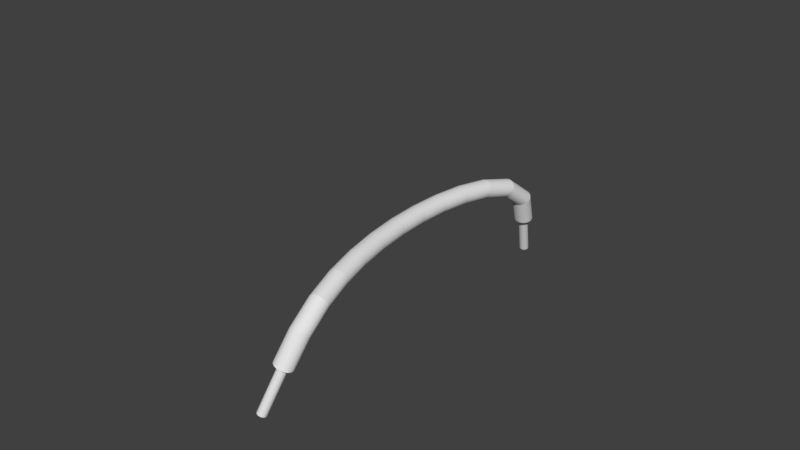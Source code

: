 # Source: Wire_Highlight.blend  (saved by Blender 2.79.0; exported with 4.5.12 LTS)
import bpy
from mathutils import Matrix  # noqa: F401  (used for matrix-valued properties, if any)

bpy.ops.wm.read_factory_settings(use_empty=True)
scene = bpy.context.scene
scene.name = 'Scene'

# ---- collections
col_collection_1 = bpy.data.collections.new('Collection 1'); scene.collection.children.link(col_collection_1)

# ---- world
world_world = bpy.data.worlds.new('World'); scene.world = world_world
world_world.color = (0.05088, 0.05088, 0.05088)
world_world.use_sun_shadow = False
world_world.sun_shadow_jitter_overblur = 0.0
world_world.cycles.sampling_method = 'MANUAL'

# ---- meshes
me_cylinder = bpy.data.meshes.new('Cylinder')
me_cylinder.from_pydata([(0.02657, 1.628, 0.3434), (0.06841, 1.514, 0.6789), (0.007408, 1.628, 0.3484), (0.04895, 1.515, 0.6812), (-0.01109, 1.632, 0.3544), (0.03031, 1.52, 0.686), (-0.02821, 1.64, 0.3613), (0.01319, 1.527, 0.693), (-0.04331, 1.651, 0.3687), (-0.001745, 1.537, 0.7019), (-0.0558, 1.665, 0.3764), (-0.01392, 1.55, 0.7125), (-0.06519, 1.681, 0.384), (-0.02287, 1.564, 0.7242), (-0.07114, 1.698, 0.3914), (-0.02825, 1.58, 0.7368), (-0.07341, 1.717, 0.3982), (-0.02985, 1.596, 0.7496), (-0.07191, 1.736, 0.4041), (-0.02761, 1.613, 0.7622), (-0.0667, 1.754, 0.4089), (-0.02162, 1.629, 0.7741), (-0.05798, 1.772, 0.4125), (-0.01211, 1.643, 0.7848), (-0.04609, 1.787, 0.4146), (0.0005564, 1.656, 0.794), (-0.03149, 1.8, 0.4153), (0.0159, 1.667, 0.8013), (-0.01472, 1.81, 0.4145), (0.03332, 1.675, 0.8063), (0.003549, 1.817, 0.4121), (0.05215, 1.68, 0.809), (0.02263, 1.82, 0.4084), (0.07166, 1.681, 0.8092), (0.04179, 1.82, 0.4035), (0.09112, 1.68, 0.8068), (0.06029, 1.816, 0.3975), (0.1098, 1.675, 0.8021), (0.07741, 1.808, 0.3906), (0.1269, 1.668, 0.7951), (0.09251, 1.797, 0.3832), (0.1418, 1.658, 0.7862), (0.105, 1.784, 0.3755), (0.154, 1.645, 0.7756), (0.1144, 1.768, 0.3678), (0.1629, 1.631, 0.7639), (0.1203, 1.75, 0.3605), (0.1683, 1.615, 0.7513), (0.1226, 1.731, 0.3537), (0.1699, 1.599, 0.7385), (0.1211, 1.712, 0.3478), (0.1677, 1.582, 0.7259), (0.1159, 1.694, 0.343), (0.1617, 1.566, 0.714), (0.1072, 1.677, 0.3394), (0.1522, 1.552, 0.7033), (0.09529, 1.661, 0.3372), (0.1395, 1.539, 0.6941), (0.08068, 1.648, 0.3366), (0.1242, 1.528, 0.6868), (0.06392, 1.638, 0.3374), (0.1068, 1.52, 0.6818), (0.04565, 1.631, 0.3397), (0.08793, 1.515, 0.6791), (0.04514, 1.304, 0.882), (0.02584, 1.308, 0.8819), (0.007183, 1.312, 0.8861), (-0.01011, 1.319, 0.8943), (-0.02539, 1.326, 0.9062), (-0.03805, 1.334, 0.9214), (-0.04762, 1.342, 0.9392), (-0.05372, 1.351, 0.9591), (-0.05612, 1.359, 0.9801), (-0.05473, 1.367, 1.002), (-0.04961, 1.374, 1.023), (-0.04094, 1.38, 1.043), (-0.02906, 1.385, 1.06), (-0.01443, 1.388, 1.076), (0.002384, 1.389, 1.088), (0.02074, 1.389, 1.096), (0.03994, 1.387, 1.1), (0.05924, 1.384, 1.1), (0.0779, 1.379, 1.096), (0.09519, 1.373, 1.088), (0.1105, 1.366, 1.076), (0.1231, 1.358, 1.061), (0.1327, 1.349, 1.043), (0.1388, 1.341, 1.023), (0.1412, 1.332, 1.002), (0.1398, 1.324, 0.9804), (0.1347, 1.317, 0.9593), (0.126, 1.311, 0.9394), (0.1141, 1.307, 0.9216), (0.09951, 1.304, 0.9064), (0.08269, 1.302, 0.8944), (0.06433, 1.302, 0.8862), (-0.007384, 1.012, 0.9818), (-0.02672, 1.016, 0.9819), (-0.04558, 1.019, 0.9864), (-0.06323, 1.024, 0.9953), (-0.07899, 1.028, 1.008), (-0.09226, 1.033, 1.025), (-0.1025, 1.037, 1.044), (-0.1094, 1.042, 1.065), (-0.1126, 1.046, 1.088), (-0.112, 1.049, 1.111), (-0.1077, 1.052, 1.134), (-0.09976, 1.054, 1.155), (-0.08854, 1.055, 1.174), (-0.07446, 1.055, 1.191), (-0.05806, 1.054, 1.204), (-0.03997, 1.052, 1.212), (-0.02089, 1.05, 1.217), (-0.001553, 1.047, 1.217), (0.0173, 1.043, 1.212), (0.03495, 1.039, 1.204), (0.05071, 1.034, 1.191), (0.06398, 1.029, 1.174), (0.07425, 1.025, 1.155), (0.08112, 1.02, 1.134), (0.08433, 1.017, 1.111), (0.08375, 1.013, 1.088), (0.07942, 1.01, 1.065), (0.07149, 1.009, 1.044), (0.06026, 1.008, 1.024), (0.04618, 1.007, 1.008), (0.02978, 1.008, 0.9952), (0.0117, 1.01, 0.9863), (-0.05154, 0.6947, 1.029), (-0.07103, 0.6968, 1.029), (-0.09008, 0.6992, 1.033), (-0.108, 0.7018, 1.043), (-0.124, 0.7044, 1.056), (-0.1376, 0.707, 1.072), (-0.1481, 0.7095, 1.092), (-0.1553, 0.7118, 1.114), (-0.1588, 0.7137, 1.137), (-0.1585, 0.7153, 1.16), (-0.1544, 0.7164, 1.183), (-0.1466, 0.717, 1.205), (-0.1355, 0.7171, 1.224), (-0.1215, 0.7167, 1.241), (-0.1052, 0.7158, 1.254), (-0.08705, 0.7144, 1.262), (-0.06788, 0.7126, 1.267), (-0.04839, 0.7104, 1.267), (-0.02934, 0.708, 1.262), (-0.01146, 0.7054, 1.253), (0.00457, 0.7028, 1.24), (0.01813, 0.7002, 1.223), (0.0287, 0.6977, 1.203), (0.03587, 0.6954, 1.182), (0.03936, 0.6935, 1.159), (0.03905, 0.692, 1.135), (0.03495, 0.6909, 1.112), (0.0272, 0.6902, 1.091), (0.01612, 0.6901, 1.071), (0.002122, 0.6906, 1.055), (-0.01425, 0.6915, 1.042), (-0.03237, 0.6929, 1.033), (-0.07695, 0.3679, 1.05), (-0.09653, 0.3688, 1.051), (-0.1157, 0.3698, 1.055), (-0.1337, 0.3709, 1.065), (-0.1498, 0.3721, 1.078), (-0.1635, 0.3732, 1.095), (-0.1742, 0.3743, 1.114), (-0.1815, 0.3753, 1.136), (-0.1851, 0.3761, 1.159), (-0.1848, 0.3768, 1.183), (-0.1808, 0.3773, 1.206), (-0.173, 0.3776, 1.227), (-0.162, 0.3777, 1.247), (-0.1479, 0.3776, 1.263), (-0.1315, 0.3772, 1.276), (-0.1133, 0.3766, 1.285), (-0.09409, 0.3759, 1.289), (-0.07451, 0.375, 1.289), (-0.05535, 0.374, 1.284), (-0.03735, 0.3729, 1.275), (-0.02121, 0.3717, 1.262), (-0.007529, 0.3706, 1.245), (0.00315, 0.3695, 1.225), (0.01042, 0.3685, 1.203), (0.01401, 0.3677, 1.18), (0.01377, 0.367, 1.157), (0.00971, 0.3665, 1.134), (0.001994, 0.3662, 1.112), (-0.009085, 0.3661, 1.093), (-0.0231, 0.3663, 1.076), (-0.03952, 0.3666, 1.063), (-0.0577, 0.3672, 1.055), (-0.08145, 0.03787, 1.059), (-0.101, 0.03752, 1.06), (-0.1202, 0.03722, 1.064), (-0.1382, 0.03698, 1.074), (-0.1544, 0.03681, 1.087), (-0.1681, 0.03671, 1.104), (-0.1788, 0.0367, 1.123), (-0.1861, 0.03676, 1.145), (-0.1897, 0.0369, 1.168), (-0.1894, 0.03712, 1.192), (-0.1854, 0.0374, 1.215), (-0.1777, 0.03773, 1.237), (-0.1666, 0.0381, 1.256), (-0.1526, 0.0385, 1.272), (-0.1362, 0.03891, 1.285), (-0.118, 0.03931, 1.294), (-0.09869, 0.03969, 1.298), (-0.07909, 0.04004, 1.298), (-0.05991, 0.04034, 1.293), (-0.04189, 0.04058, 1.284), (-0.02573, 0.04075, 1.271), (-0.01203, 0.04085, 1.254), (-0.001337, 0.04086, 1.234), (0.005948, 0.0408, 1.212), (0.009544, 0.04066, 1.189), (0.009311, 0.04044, 1.166), (0.00526, 0.04017, 1.143), (-0.002455, 0.03983, 1.121), (-0.01354, 0.03946, 1.102), (-0.02756, 0.03906, 1.085), (-0.04399, 0.03866, 1.072), (-0.06218, 0.03825, 1.064), (-0.06536, -0.2924, 1.059), (-0.0849, -0.294, 1.06), (-0.104, -0.2955, 1.065), (-0.122, -0.297, 1.074), (-0.1381, -0.2983, 1.087), (-0.1517, -0.2995, 1.104), (-0.1624, -0.3005, 1.124), (-0.1696, -0.3013, 1.145), (-0.1732, -0.3017, 1.169), (-0.1729, -0.3019, 1.192), (-0.1689, -0.3018, 1.215), (-0.1612, -0.3014, 1.237), (-0.1501, -0.3007, 1.256), (-0.1361, -0.2997, 1.273), (-0.1197, -0.2985, 1.285), (-0.1016, -0.2972, 1.294), (-0.08235, -0.2957, 1.298), (-0.06281, -0.2942, 1.298), (-0.04369, -0.2927, 1.293), (-0.02573, -0.2912, 1.284), (-0.009619, -0.2898, 1.271), (0.004021, -0.2886, 1.254), (0.01467, -0.2876, 1.234), (0.02192, -0.2869, 1.212), (0.02548, -0.2864, 1.189), (0.02523, -0.2862, 1.166), (0.02117, -0.2864, 1.143), (0.01346, -0.2868, 1.121), (0.002394, -0.2875, 1.102), (-0.0116, -0.2884, 1.085), (-0.02799, -0.2896, 1.072), (-0.04614, -0.291, 1.064), (-0.03059, -0.6207, 1.051), (-0.05002, -0.6233, 1.051), (-0.06902, -0.626, 1.056), (-0.08685, -0.6286, 1.065), (-0.1028, -0.6311, 1.078), (-0.1164, -0.6335, 1.095), (-0.1269, -0.6354, 1.115), (-0.1341, -0.6371, 1.137), (-0.1376, -0.6382, 1.16), (-0.1372, -0.6389, 1.183), (-0.1332, -0.639, 1.206), (-0.1254, -0.6387, 1.228), (-0.1144, -0.6378, 1.247), (-0.1004, -0.6364, 1.264), (-0.08411, -0.6346, 1.277), (-0.06604, -0.6325, 1.285), (-0.04693, -0.6301, 1.29), (-0.0275, -0.6275, 1.289), (-0.008498, -0.6248, 1.285), (0.009337, -0.6222, 1.275), (0.02532, -0.6197, 1.262), (0.03885, -0.6174, 1.245), (0.04939, -0.6154, 1.226), (0.05654, -0.6138, 1.204), (0.06003, -0.6126, 1.181), (0.05973, -0.6119, 1.157), (0.05564, -0.6118, 1.134), (0.04792, -0.6122, 1.113), (0.03687, -0.613, 1.093), (0.02292, -0.6144, 1.077), (0.006593, -0.6162, 1.064), (-0.01148, -0.6183, 1.055), (0.02026, -0.9448, 1.029), (0.0009682, -0.9483, 1.029), (-0.01787, -0.952, 1.034), (-0.03553, -0.9557, 1.043), (-0.05133, -0.9595, 1.056), (-0.06466, -0.963, 1.073), (-0.07502, -0.9661, 1.093), (-0.082, -0.9689, 1.115), (-0.08533, -0.971, 1.138), (-0.08489, -0.9725, 1.161), (-0.0807, -0.9733, 1.184), (-0.07291, -0.9733, 1.206), (-0.06183, -0.9727, 1.225), (-0.04788, -0.9713, 1.241), (-0.03159, -0.9692, 1.254), (-0.0136, -0.9666, 1.263), (0.005406, -0.9635, 1.267), (0.0247, -0.96, 1.267), (0.04354, -0.9563, 1.262), (0.06119, -0.9525, 1.253), (0.07699, -0.9488, 1.24), (0.09033, -0.9453, 1.223), (0.1007, -0.9421, 1.204), (0.1077, -0.9394, 1.182), (0.111, -0.9373, 1.159), (0.1106, -0.9358, 1.136), (0.1064, -0.935, 1.113), (0.09858, -0.9349, 1.091), (0.0875, -0.9356, 1.072), (0.07355, -0.937, 1.055), (0.05726, -0.9391, 1.042), (0.03927, -0.9417, 1.033), (0.0823, -1.261, 0.9842), (0.06311, -1.265, 0.9843), (0.04443, -1.27, 0.989), (0.027, -1.275, 0.998), (0.01146, -1.28, 1.011), (-0.001575, -1.285, 1.027), (-0.01161, -1.29, 1.047), (-0.01826, -1.294, 1.068), (-0.02126, -1.298, 1.091), (-0.02051, -1.301, 1.114), (-0.01603, -1.303, 1.137), (-0.007987, -1.304, 1.158), (0.0033, -1.305, 1.178), (0.0174, -1.304, 1.194), (0.03377, -1.302, 1.207), (0.05179, -1.3, 1.216), (0.07076, -1.297, 1.22), (0.08994, -1.293, 1.22), (0.1086, -1.288, 1.215), (0.1261, -1.283, 1.206), (0.1416, -1.278, 1.193), (0.1546, -1.273, 1.177), (0.1647, -1.268, 1.157), (0.1713, -1.264, 1.136), (0.1743, -1.26, 1.113), (0.1736, -1.257, 1.09), (0.1691, -1.255, 1.067), (0.161, -1.253, 1.046), (0.1498, -1.253, 1.026), (0.1357, -1.254, 1.01), (0.1193, -1.255, 0.9974), (0.1013, -1.258, 0.9886), (0.1443, -1.56, 0.8944), (0.1251, -1.564, 0.8946), (0.1065, -1.569, 0.8992), (0.0893, -1.575, 0.9078), (0.07412, -1.582, 0.9203), (0.06156, -1.589, 0.9361), (0.05209, -1.596, 0.9546), (0.04609, -1.604, 0.9751), (0.04378, -1.611, 0.9968), (0.04525, -1.618, 1.019), (0.05044, -1.623, 1.041), (0.05916, -1.628, 1.061), (0.07107, -1.631, 1.079), (0.08571, -1.633, 1.095), (0.1025, -1.634, 1.107), (0.1209, -1.633, 1.115), (0.14, -1.63, 1.119), (0.1592, -1.627, 1.119), (0.1778, -1.622, 1.114), (0.195, -1.616, 1.106), (0.2102, -1.609, 1.093), (0.2228, -1.602, 1.077), (0.2322, -1.594, 1.059), (0.2382, -1.587, 1.038), (0.2406, -1.579, 1.017), (0.2391, -1.573, 0.9945), (0.2339, -1.567, 0.9729), (0.2252, -1.562, 0.9525), (0.2133, -1.559, 0.9343), (0.1986, -1.557, 0.9188), (0.1818, -1.557, 0.9067), (0.1635, -1.558, 0.8985), (0.1756, -1.802, 0.7186), (0.1562, -1.804, 0.7207), (0.1375, -1.808, 0.7259), (0.1204, -1.815, 0.734), (0.1055, -1.824, 0.7448), (0.09339, -1.835, 0.7577), (0.08451, -1.847, 0.7724), (0.0792, -1.861, 0.7881), (0.07767, -1.875, 0.8044), (0.07999, -1.889, 0.8207), (0.08606, -1.902, 0.8361), (0.09565, -1.915, 0.8503), (0.1084, -1.926, 0.8626), (0.1238, -1.934, 0.8726), (0.1413, -1.941, 0.8799), (0.1601, -1.945, 0.8842), (0.1797, -1.946, 0.8853), (0.1991, -1.944, 0.8832), (0.2178, -1.94, 0.878), (0.2349, -1.933, 0.8699), (0.2498, -1.924, 0.8591), (0.2619, -1.913, 0.8462), (0.2708, -1.901, 0.8316), (0.2761, -1.887, 0.8158), (0.2776, -1.873, 0.7995), (0.2753, -1.859, 0.7833), (0.2692, -1.846, 0.7678), (0.2596, -1.833, 0.7536), (0.2469, -1.823, 0.7413), (0.2315, -1.814, 0.7313), (0.214, -1.807, 0.724), (0.1952, -1.803, 0.7197), (0.1304, -1.93, 0.426), (0.1116, -1.93, 0.4326), (0.09327, -1.933, 0.4401), (0.07621, -1.94, 0.4484), (0.06103, -1.95, 0.457), (0.04833, -1.963, 0.4657), (0.03858, -1.979, 0.4741), (0.03216, -1.996, 0.4819), (0.02932, -2.014, 0.4887), (0.03017, -2.033, 0.4944), (0.03467, -2.052, 0.4988), (0.04266, -2.07, 0.5015), (0.05382, -2.086, 0.5026), (0.06772, -2.1, 0.502), (0.08384, -2.111, 0.4997), (0.1016, -2.119, 0.4959), (0.1202, -2.123, 0.4905), (0.139, -2.123, 0.484), (0.1573, -2.12, 0.4764), (0.1743, -2.113, 0.4682), (0.1895, -2.103, 0.4596), (0.2022, -2.09, 0.4509), (0.212, -2.075, 0.4425), (0.2184, -2.057, 0.4347), (0.2212, -2.039, 0.4278), (0.2204, -2.02, 0.4221), (0.2159, -2.001, 0.4178), (0.2079, -1.983, 0.4151), (0.1967, -1.967, 0.414), (0.1828, -1.953, 0.4146), (0.1667, -1.942, 0.4168), (0.149, -1.935, 0.4207), (-0.05846, 1.858, -0.2384), (0.05527, 1.613, 0.5694), (-0.06804, 1.858, -0.2359), (0.04565, 1.613, 0.5717), (-0.07729, 1.86, -0.2329), (0.03638, 1.615, 0.5745), (-0.08585, 1.864, -0.2295), (0.02782, 1.619, 0.578), (-0.0934, 1.869, -0.2258), (0.02029, 1.624, 0.5818), (-0.09964, 1.876, -0.222), (0.01408, 1.631, 0.5859), (-0.1043, 1.884, -0.2181), (0.00944, 1.639, 0.59), (-0.1073, 1.893, -0.2145), (0.006537, 1.648, 0.5941), (-0.1084, 1.902, -0.2111), (0.005485, 1.657, 0.598), (-0.1077, 1.912, -0.2081), (0.006326, 1.666, 0.6015), (-0.1051, 1.921, -0.2057), (0.009026, 1.675, 0.6045), (-0.1007, 1.93, -0.2039), (0.01348, 1.684, 0.6069), (-0.09479, 1.937, -0.2028), (0.01952, 1.692, 0.6086), (-0.08749, 1.944, -0.2025), (0.02692, 1.698, 0.6095), (-0.07911, 1.949, -0.2029), (0.03538, 1.703, 0.6095), (-0.06997, 1.952, -0.2041), (0.04459, 1.706, 0.6088), (-0.06043, 1.954, -0.2059), (0.05419, 1.708, 0.6073), (-0.05085, 1.954, -0.2084), (0.0638, 1.707, 0.605), (-0.0416, 1.952, -0.2114), (0.07307, 1.705, 0.6021), (-0.03304, 1.948, -0.2148), (0.08163, 1.702, 0.5987), (-0.02549, 1.942, -0.2186), (0.08916, 1.696, 0.5949), (-0.01925, 1.936, -0.2224), (0.09537, 1.689, 0.5908), (-0.01455, 1.928, -0.2262), (0.1, 1.681, 0.5867), (-0.01158, 1.919, -0.2299), (0.1029, 1.673, 0.5826), (-0.01044, 1.909, -0.2333), (0.104, 1.664, 0.5787), (-0.01119, 1.9, -0.2363), (0.1031, 1.654, 0.5752), (-0.0138, 1.891, -0.2387), (0.1004, 1.645, 0.5722), (-0.01815, 1.882, -0.2404), (0.09597, 1.637, 0.5698), (-0.0241, 1.874, -0.2415), (0.08993, 1.629, 0.5681), (-0.0314, 1.868, -0.2419), (0.08253, 1.623, 0.5672), (-0.03978, 1.863, -0.2414), (0.07407, 1.618, 0.5671), (-0.04892, 1.859, -0.2403), (0.06486, 1.614, 0.5679), (0.167, -1.913, 0.64), (0.0001532, -2.151, -0.1492), (0.1573, -1.913, 0.6421), (-0.009256, -2.15, -0.1459), (0.148, -1.915, 0.6452), (-0.0184, -2.152, -0.1421), (0.1395, -1.918, 0.6493), (-0.02693, -2.155, -0.138), (0.132, -1.923, 0.6541), (-0.03452, -2.16, -0.1337), (0.1258, -1.929, 0.6594), (-0.04087, -2.167, -0.1294), (0.1213, -1.936, 0.6652), (-0.04575, -2.175, -0.1252), (0.1185, -1.944, 0.671), (-0.04896, -2.183, -0.1213), (0.1175, -1.953, 0.6768), (-0.05038, -2.193, -0.1178), (0.1184, -1.961, 0.6823), (-0.04995, -2.202, -0.115), (0.1213, -1.97, 0.6873), (-0.0477, -2.211, -0.1128), (0.1258, -1.978, 0.6916), (-0.04371, -2.22, -0.1114), (0.132, -1.985, 0.695), (-0.03813, -2.228, -0.1109), (0.1394, -1.991, 0.6974), (-0.03118, -2.235, -0.1112), (0.148, -1.996, 0.6987), (-0.02312, -2.241, -0.1123), (0.1573, -1.999, 0.6988), (-0.01426, -2.245, -0.1143), (0.1669, -2.0, 0.6978), (-0.004949, -2.247, -0.1169), (0.1765, -2.0, 0.6957), (0.00446, -2.247, -0.1202), (0.1858, -1.998, 0.6926), (0.01361, -2.245, -0.124), (0.1944, -1.995, 0.6886), (0.02214, -2.242, -0.1281), (0.2019, -1.99, 0.6838), (0.02972, -2.237, -0.1324), (0.208, -1.984, 0.6784), (0.03608, -2.23, -0.1368), (0.2126, -1.977, 0.6727), (0.04095, -2.223, -0.141), (0.2154, -1.969, 0.6668), (0.04416, -2.214, -0.1448), (0.2164, -1.96, 0.661), (0.04558, -2.205, -0.1483), (0.2154, -1.952, 0.6555), (0.04516, -2.195, -0.1511), (0.2126, -1.943, 0.6505), (0.04291, -2.186, -0.1533), (0.208, -1.935, 0.6463), (0.03891, -2.177, -0.1547), (0.2019, -1.928, 0.6429), (0.03333, -2.169, -0.1552), (0.1944, -1.922, 0.6405), (0.02638, -2.162, -0.1549), (0.1859, -1.917, 0.6392), (0.01832, -2.157, -0.1538), (0.1766, -1.914, 0.639), (0.009464, -2.153, -0.1518)], [], [(0, 1, 3, 2), (2, 3, 5, 4), (4, 5, 7, 6), (6, 7, 9, 8), (8, 9, 11, 10), (10, 11, 13, 12), (12, 13, 15, 14), (14, 15, 17, 16), (16, 17, 19, 18), (18, 19, 21, 20), (20, 21, 23, 22), (22, 23, 25, 24), (24, 25, 27, 26), (26, 27, 29, 28), (28, 29, 31, 30), (30, 31, 33, 32), (32, 33, 35, 34), (34, 35, 37, 36), (36, 37, 39, 38), (38, 39, 41, 40), (40, 41, 43, 42), (42, 43, 45, 44), (44, 45, 47, 46), (46, 47, 49, 48), (48, 49, 51, 50), (50, 51, 53, 52), (52, 53, 55, 54), (54, 55, 57, 56), (56, 57, 59, 58), (58, 59, 61, 60), (3, 1, 63, 61, 59, 57, 55, 53, 51, 49, 47, 45, 43, 41, 39, 37, 35, 33, 31, 29, 27, 25, 23, 21, 19, 17, 15, 13, 11, 9, 7, 5), (60, 61, 63, 62), (62, 63, 1, 0), (0, 2, 4, 6, 8, 10, 12, 14, 16, 18, 20, 22, 24, 26, 28, 30, 32, 34, 36, 38, 40, 42, 44, 46, 48, 50, 52, 54, 56, 58, 60, 62), (1, 64, 65, 3), (3, 65, 66, 5), (5, 66, 67, 7), (7, 67, 68, 9), (9, 68, 69, 11), (11, 69, 70, 13), (13, 70, 71, 15), (15, 71, 72, 17), (17, 72, 73, 19), (19, 73, 74, 21), (21, 74, 75, 23), (23, 75, 76, 25), (25, 76, 77, 27), (27, 77, 78, 29), (29, 78, 79, 31), (31, 79, 80, 33), (33, 80, 81, 35), (35, 81, 82, 37), (37, 82, 83, 39), (39, 83, 84, 41), (41, 84, 85, 43), (43, 85, 86, 45), (45, 86, 87, 47), (47, 87, 88, 49), (49, 88, 89, 51), (51, 89, 90, 53), (53, 90, 91, 55), (55, 91, 92, 57), (57, 92, 93, 59), (59, 93, 94, 61), (65, 64, 95, 94, 93, 92, 91, 90, 89, 88, 87, 86, 85, 84, 83, 82, 81, 80, 79, 78, 77, 76, 75, 74, 73, 72, 71, 70, 69, 68, 67, 66), (61, 94, 95, 63), (63, 95, 64, 1), (64, 96, 97, 65), (65, 97, 98, 66), (66, 98, 99, 67), (67, 99, 100, 68), (68, 100, 101, 69), (69, 101, 102, 70), (70, 102, 103, 71), (71, 103, 104, 72), (72, 104, 105, 73), (73, 105, 106, 74), (74, 106, 107, 75), (75, 107, 108, 76), (76, 108, 109, 77), (77, 109, 110, 78), (78, 110, 111, 79), (79, 111, 112, 80), (80, 112, 113, 81), (81, 113, 114, 82), (82, 114, 115, 83), (83, 115, 116, 84), (84, 116, 117, 85), (85, 117, 118, 86), (86, 118, 119, 87), (87, 119, 120, 88), (88, 120, 121, 89), (89, 121, 122, 90), (90, 122, 123, 91), (91, 123, 124, 92), (92, 124, 125, 93), (93, 125, 126, 94), (97, 96, 127, 126, 125, 124, 123, 122, 121, 120, 119, 118, 117, 116, 115, 114, 113, 112, 111, 110, 109, 108, 107, 106, 105, 104, 103, 102, 101, 100, 99, 98), (94, 126, 127, 95), (95, 127, 96, 64), (96, 128, 129, 97), (97, 129, 130, 98), (98, 130, 131, 99), (99, 131, 132, 100), (100, 132, 133, 101), (101, 133, 134, 102), (102, 134, 135, 103), (103, 135, 136, 104), (104, 136, 137, 105), (105, 137, 138, 106), (106, 138, 139, 107), (107, 139, 140, 108), (108, 140, 141, 109), (109, 141, 142, 110), (110, 142, 143, 111), (111, 143, 144, 112), (112, 144, 145, 113), (113, 145, 146, 114), (114, 146, 147, 115), (115, 147, 148, 116), (116, 148, 149, 117), (117, 149, 150, 118), (118, 150, 151, 119), (119, 151, 152, 120), (120, 152, 153, 121), (121, 153, 154, 122), (122, 154, 155, 123), (123, 155, 156, 124), (124, 156, 157, 125), (125, 157, 158, 126), (129, 128, 159, 158, 157, 156, 155, 154, 153, 152, 151, 150, 149, 148, 147, 146, 145, 144, 143, 142, 141, 140, 139, 138, 137, 136, 135, 134, 133, 132, 131, 130), (126, 158, 159, 127), (127, 159, 128, 96), (128, 160, 161, 129), (129, 161, 162, 130), (130, 162, 163, 131), (131, 163, 164, 132), (132, 164, 165, 133), (133, 165, 166, 134), (134, 166, 167, 135), (135, 167, 168, 136), (136, 168, 169, 137), (137, 169, 170, 138), (138, 170, 171, 139), (139, 171, 172, 140), (140, 172, 173, 141), (141, 173, 174, 142), (142, 174, 175, 143), (143, 175, 176, 144), (144, 176, 177, 145), (145, 177, 178, 146), (146, 178, 179, 147), (147, 179, 180, 148), (148, 180, 181, 149), (149, 181, 182, 150), (150, 182, 183, 151), (151, 183, 184, 152), (152, 184, 185, 153), (153, 185, 186, 154), (154, 186, 187, 155), (155, 187, 188, 156), (156, 188, 189, 157), (157, 189, 190, 158), (161, 160, 191, 190, 189, 188, 187, 186, 185, 184, 183, 182, 181, 180, 179, 178, 177, 176, 175, 174, 173, 172, 171, 170, 169, 168, 167, 166, 165, 164, 163, 162), (158, 190, 191, 159), (159, 191, 160, 128), (160, 192, 193, 161), (161, 193, 194, 162), (162, 194, 195, 163), (163, 195, 196, 164), (164, 196, 197, 165), (165, 197, 198, 166), (166, 198, 199, 167), (167, 199, 200, 168), (168, 200, 201, 169), (169, 201, 202, 170), (170, 202, 203, 171), (171, 203, 204, 172), (172, 204, 205, 173), (173, 205, 206, 174), (174, 206, 207, 175), (175, 207, 208, 176), (176, 208, 209, 177), (177, 209, 210, 178), (178, 210, 211, 179), (179, 211, 212, 180), (180, 212, 213, 181), (181, 213, 214, 182), (182, 214, 215, 183), (183, 215, 216, 184), (184, 216, 217, 185), (185, 217, 218, 186), (186, 218, 219, 187), (187, 219, 220, 188), (188, 220, 221, 189), (189, 221, 222, 190), (193, 192, 223, 222, 221, 220, 219, 218, 217, 216, 215, 214, 213, 212, 211, 210, 209, 208, 207, 206, 205, 204, 203, 202, 201, 200, 199, 198, 197, 196, 195, 194), (190, 222, 223, 191), (191, 223, 192, 160), (192, 224, 225, 193), (193, 225, 226, 194), (194, 226, 227, 195), (195, 227, 228, 196), (196, 228, 229, 197), (197, 229, 230, 198), (198, 230, 231, 199), (199, 231, 232, 200), (200, 232, 233, 201), (201, 233, 234, 202), (202, 234, 235, 203), (203, 235, 236, 204), (204, 236, 237, 205), (205, 237, 238, 206), (206, 238, 239, 207), (207, 239, 240, 208), (208, 240, 241, 209), (209, 241, 242, 210), (210, 242, 243, 211), (211, 243, 244, 212), (212, 244, 245, 213), (213, 245, 246, 214), (214, 246, 247, 215), (215, 247, 248, 216), (216, 248, 249, 217), (217, 249, 250, 218), (218, 250, 251, 219), (219, 251, 252, 220), (220, 252, 253, 221), (221, 253, 254, 222), (225, 224, 255, 254, 253, 252, 251, 250, 249, 248, 247, 246, 245, 244, 243, 242, 241, 240, 239, 238, 237, 236, 235, 234, 233, 232, 231, 230, 229, 228, 227, 226), (222, 254, 255, 223), (223, 255, 224, 192), (224, 256, 257, 225), (225, 257, 258, 226), (226, 258, 259, 227), (227, 259, 260, 228), (228, 260, 261, 229), (229, 261, 262, 230), (230, 262, 263, 231), (231, 263, 264, 232), (232, 264, 265, 233), (233, 265, 266, 234), (234, 266, 267, 235), (235, 267, 268, 236), (236, 268, 269, 237), (237, 269, 270, 238), (238, 270, 271, 239), (239, 271, 272, 240), (240, 272, 273, 241), (241, 273, 274, 242), (242, 274, 275, 243), (243, 275, 276, 244), (244, 276, 277, 245), (245, 277, 278, 246), (246, 278, 279, 247), (247, 279, 280, 248), (248, 280, 281, 249), (249, 281, 282, 250), (250, 282, 283, 251), (251, 283, 284, 252), (252, 284, 285, 253), (253, 285, 286, 254), (257, 256, 287, 286, 285, 284, 283, 282, 281, 280, 279, 278, 277, 276, 275, 274, 273, 272, 271, 270, 269, 268, 267, 266, 265, 264, 263, 262, 261, 260, 259, 258), (254, 286, 287, 255), (255, 287, 256, 224), (256, 288, 289, 257), (257, 289, 290, 258), (258, 290, 291, 259), (259, 291, 292, 260), (260, 292, 293, 261), (261, 293, 294, 262), (262, 294, 295, 263), (263, 295, 296, 264), (264, 296, 297, 265), (265, 297, 298, 266), (266, 298, 299, 267), (267, 299, 300, 268), (268, 300, 301, 269), (269, 301, 302, 270), (270, 302, 303, 271), (271, 303, 304, 272), (272, 304, 305, 273), (273, 305, 306, 274), (274, 306, 307, 275), (275, 307, 308, 276), (276, 308, 309, 277), (277, 309, 310, 278), (278, 310, 311, 279), (279, 311, 312, 280), (280, 312, 313, 281), (281, 313, 314, 282), (282, 314, 315, 283), (283, 315, 316, 284), (284, 316, 317, 285), (285, 317, 318, 286), (289, 288, 319, 318, 317, 316, 315, 314, 313, 312, 311, 310, 309, 308, 307, 306, 305, 304, 303, 302, 301, 300, 299, 298, 297, 296, 295, 294, 293, 292, 291, 290), (286, 318, 319, 287), (287, 319, 288, 256), (288, 320, 321, 289), (289, 321, 322, 290), (290, 322, 323, 291), (291, 323, 324, 292), (292, 324, 325, 293), (293, 325, 326, 294), (294, 326, 327, 295), (295, 327, 328, 296), (296, 328, 329, 297), (297, 329, 330, 298), (298, 330, 331, 299), (299, 331, 332, 300), (300, 332, 333, 301), (301, 333, 334, 302), (302, 334, 335, 303), (303, 335, 336, 304), (304, 336, 337, 305), (305, 337, 338, 306), (306, 338, 339, 307), (307, 339, 340, 308), (308, 340, 341, 309), (309, 341, 342, 310), (310, 342, 343, 311), (311, 343, 344, 312), (312, 344, 345, 313), (313, 345, 346, 314), (314, 346, 347, 315), (315, 347, 348, 316), (316, 348, 349, 317), (317, 349, 350, 318), (321, 320, 351, 350, 349, 348, 347, 346, 345, 344, 343, 342, 341, 340, 339, 338, 337, 336, 335, 334, 333, 332, 331, 330, 329, 328, 327, 326, 325, 324, 323, 322), (318, 350, 351, 319), (319, 351, 320, 288), (320, 352, 353, 321), (321, 353, 354, 322), (322, 354, 355, 323), (323, 355, 356, 324), (324, 356, 357, 325), (325, 357, 358, 326), (326, 358, 359, 327), (327, 359, 360, 328), (328, 360, 361, 329), (329, 361, 362, 330), (330, 362, 363, 331), (331, 363, 364, 332), (332, 364, 365, 333), (333, 365, 366, 334), (334, 366, 367, 335), (335, 367, 368, 336), (336, 368, 369, 337), (337, 369, 370, 338), (338, 370, 371, 339), (339, 371, 372, 340), (340, 372, 373, 341), (341, 373, 374, 342), (342, 374, 375, 343), (343, 375, 376, 344), (344, 376, 377, 345), (345, 377, 378, 346), (346, 378, 379, 347), (347, 379, 380, 348), (348, 380, 381, 349), (349, 381, 382, 350), (353, 352, 383, 382, 381, 380, 379, 378, 377, 376, 375, 374, 373, 372, 371, 370, 369, 368, 367, 366, 365, 364, 363, 362, 361, 360, 359, 358, 357, 356, 355, 354), (350, 382, 383, 351), (351, 383, 352, 320), (352, 384, 385, 353), (353, 385, 386, 354), (354, 386, 387, 355), (355, 387, 388, 356), (356, 388, 389, 357), (357, 389, 390, 358), (358, 390, 391, 359), (359, 391, 392, 360), (360, 392, 393, 361), (361, 393, 394, 362), (362, 394, 395, 363), (363, 395, 396, 364), (364, 396, 397, 365), (365, 397, 398, 366), (366, 398, 399, 367), (367, 399, 400, 368), (368, 400, 401, 369), (369, 401, 402, 370), (370, 402, 403, 371), (371, 403, 404, 372), (372, 404, 405, 373), (373, 405, 406, 374), (374, 406, 407, 375), (375, 407, 408, 376), (376, 408, 409, 377), (377, 409, 410, 378), (378, 410, 411, 379), (379, 411, 412, 380), (380, 412, 413, 381), (381, 413, 414, 382), (385, 384, 415, 414, 413, 412, 411, 410, 409, 408, 407, 406, 405, 404, 403, 402, 401, 400, 399, 398, 397, 396, 395, 394, 393, 392, 391, 390, 389, 388, 387, 386), (382, 414, 415, 383), (383, 415, 384, 352), (384, 416, 417, 385), (385, 417, 418, 386), (386, 418, 419, 387), (387, 419, 420, 388), (388, 420, 421, 389), (389, 421, 422, 390), (390, 422, 423, 391), (391, 423, 424, 392), (392, 424, 425, 393), (393, 425, 426, 394), (394, 426, 427, 395), (395, 427, 428, 396), (396, 428, 429, 397), (397, 429, 430, 398), (398, 430, 431, 399), (399, 431, 432, 400), (400, 432, 433, 401), (401, 433, 434, 402), (402, 434, 435, 403), (403, 435, 436, 404), (404, 436, 437, 405), (405, 437, 438, 406), (406, 438, 439, 407), (407, 439, 440, 408), (408, 440, 441, 409), (409, 441, 442, 410), (410, 442, 443, 411), (411, 443, 444, 412), (412, 444, 445, 413), (413, 445, 446, 414), (417, 416, 447, 446, 445, 444, 443, 442, 441, 440, 439, 438, 437, 436, 435, 434, 433, 432, 431, 430, 429, 428, 427, 426, 425, 424, 423, 422, 421, 420, 419, 418), (414, 446, 447, 415), (415, 447, 416, 384), (448, 449, 451, 450), (450, 451, 453, 452), (452, 453, 455, 454), (454, 455, 457, 456), (456, 457, 459, 458), (458, 459, 461, 460), (460, 461, 463, 462), (462, 463, 465, 464), (464, 465, 467, 466), (466, 467, 469, 468), (468, 469, 471, 470), (470, 471, 473, 472), (472, 473, 475, 474), (474, 475, 477, 476), (476, 477, 479, 478), (478, 479, 481, 480), (480, 481, 483, 482), (482, 483, 485, 484), (484, 485, 487, 486), (486, 487, 489, 488), (488, 489, 491, 490), (490, 491, 493, 492), (492, 493, 495, 494), (494, 495, 497, 496), (496, 497, 499, 498), (498, 499, 501, 500), (500, 501, 503, 502), (502, 503, 505, 504), (504, 505, 507, 506), (506, 507, 509, 508), (451, 449, 511, 509, 507, 505, 503, 501, 499, 497, 495, 493, 491, 489, 487, 485, 483, 481, 479, 477, 475, 473, 471, 469, 467, 465, 463, 461, 459, 457, 455, 453), (508, 509, 511, 510), (510, 511, 449, 448), (448, 450, 452, 454, 456, 458, 460, 462, 464, 466, 468, 470, 472, 474, 476, 478, 480, 482, 484, 486, 488, 490, 492, 494, 496, 498, 500, 502, 504, 506, 508, 510), (512, 513, 515, 514), (514, 515, 517, 516), (516, 517, 519, 518), (518, 519, 521, 520), (520, 521, 523, 522), (522, 523, 525, 524), (524, 525, 527, 526), (526, 527, 529, 528), (528, 529, 531, 530), (530, 531, 533, 532), (532, 533, 535, 534), (534, 535, 537, 536), (536, 537, 539, 538), (538, 539, 541, 540), (540, 541, 543, 542), (542, 543, 545, 544), (544, 545, 547, 546), (546, 547, 549, 548), (548, 549, 551, 550), (550, 551, 553, 552), (552, 553, 555, 554), (554, 555, 557, 556), (556, 557, 559, 558), (558, 559, 561, 560), (560, 561, 563, 562), (562, 563, 565, 564), (564, 565, 567, 566), (566, 567, 569, 568), (568, 569, 571, 570), (570, 571, 573, 572), (515, 513, 575, 573, 571, 569, 567, 565, 563, 561, 559, 557, 555, 553, 551, 549, 547, 545, 543, 541, 539, 537, 535, 533, 531, 529, 527, 525, 523, 521, 519, 517), (572, 573, 575, 574), (574, 575, 513, 512), (512, 514, 516, 518, 520, 522, 524, 526, 528, 530, 532, 534, 536, 538, 540, 542, 544, 546, 548, 550, 552, 554, 556, 558, 560, 562, 564, 566, 568, 570, 572, 574)])
me_cylinder.use_remesh_preserve_volume = False
me_cylinder.use_remesh_preserve_attributes = False
me_cylinder.use_mirror_vertex_groups = False
me_cylinder.update()

# ---- curves / text
cu_nurbspath = bpy.data.curves.new('NurbsPath', 'CURVE')
cu_nurbspath.dimensions = '3D'
_sp = cu_nurbspath.splines.new('NURBS'); _sp.points.add(4)
_sp.points.foreach_set('co', [-2.0, -0.5652, 0.06143, 1.0, -1.721, -1.573, 0.2724, 1.0, -1.637e-07, -0.8462, -0.8211, 1.0, 2.124, -1.606, 0.4897, 1.0, 2.41, -0.5214, 0.1667, 1.0])
_sp.order_u = 5
_sp.order_v = 0
_sp.use_endpoint_u = True
cu_nurbspath.use_path = True
cu_nurbspath.use_path_clamp = True
cu_nurbspath.bevel_resolution = 0
cu_nurbspath.fill_mode = 'HALF'

# ---- objects
ob_wirepath = bpy.data.objects.new('WirePath', cu_nurbspath)
ob_wire = bpy.data.objects.new('Wire', me_cylinder)

# ---- transforms, parenting, visibility, modifiers, constraints
ob_wirepath.location = (0.0, 0.0, 0.0)
ob_wirepath.rotation_euler = (1.571, 3.142, 1.571)
ob_wirepath.lineart.crease_threshold = 0.0
ob_wire.location = (0.0, 0.0, 0.0)
ob_wire.scale = (1.2, 1.2, 0.95)
ob_wire.lineart.crease_threshold = 0.0

# ---- collection membership
col_collection_1.objects.link(ob_wirepath)
col_collection_1.objects.link(ob_wire)

# ---- scene / render settings (as saved in the file)
scene.frame_start = 1; scene.frame_end = 250; scene.frame_set(1)
scene.render.engine = 'BLENDER_EEVEE_NEXT'
scene.render.resolution_percentage = 50
scene.render.dither_intensity = 0.0
scene.cycles.use_denoising = False
scene.cycles.samples = 128
scene.cycles.sampling_pattern = 'TABULATED_SOBOL'
scene.cycles.use_adaptive_sampling = False
scene.cycles.use_light_tree = False
scene.cycles.blur_glossy = 0.0
scene.cycles.sample_clamp_indirect = 0.0
scene.view_settings.view_transform = 'Standard'
bpy.context.view_layer.update()

# ---- added for rendering (the .blend has no active camera and no usable light): camera, sun
cam_auto = bpy.data.cameras.new('AutoCamera')
cam_auto.lens = 50.0
cam_auto.sensor_width = 36.0
cam_auto.clip_end = 1000.0
ob_auto_camera = bpy.data.objects.new('AutoCamera', cam_auto)
scene.collection.objects.link(ob_auto_camera)
ob_auto_camera.location = (7.09388, -8.91645, 6.87139)
ob_auto_camera.rotation_euler = (1.09748, -7.21219e-08, 0.694738)
scene.camera = ob_auto_camera
light_auto_sun = bpy.data.lights.new('AutoSun', 'SUN')
light_auto_sun.energy = 3.0
light_auto_sun.angle = 0.0523599
ob_auto_sun = bpy.data.objects.new('AutoSun', light_auto_sun)
scene.collection.objects.link(ob_auto_sun)
ob_auto_sun.rotation_euler = (0.872665, 0.174533, 0.523599)
bpy.context.view_layer.update()
